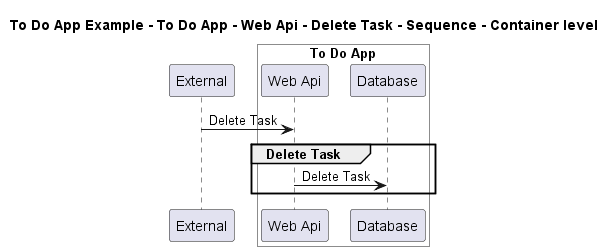

The diagram above was rendered by PlantUML. Its source (embedded in the PNG):
@startuml

title To Do App Example - To Do App - Web Api - Delete Task - Sequence - Container level

participant "External" as C4InterFlow.SoftwareSystems.ExternalSystem

box "To Do App" #White
    participant "Web Api" as ToDoAppExample.SoftwareSystems.ToDoApp.Containers.WebApi
    participant "Database" as ToDoAppExample.SoftwareSystems.ToDoApp.Containers.Database
end box


C4InterFlow.SoftwareSystems.ExternalSystem -> ToDoAppExample.SoftwareSystems.ToDoApp.Containers.WebApi : Delete Task
group Delete Task
ToDoAppExample.SoftwareSystems.ToDoApp.Containers.WebApi -> ToDoAppExample.SoftwareSystems.ToDoApp.Containers.Database : Delete Task
end


@enduml